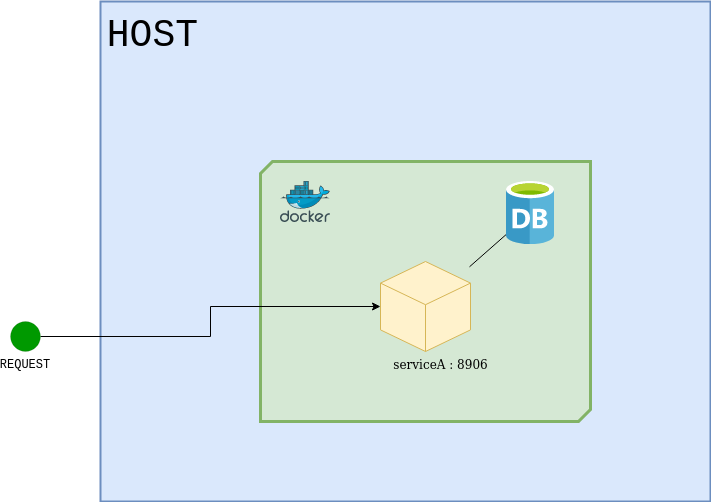

The diagram above was exported from draw.io. Its source (the exported page's mxGraphModel, read from the mxfile embedded in the PNG):
<mxGraphModel dx="866" dy="423" grid="1" gridSize="10" guides="1" tooltips="1" connect="1" arrows="1" fold="1" page="1" pageScale="1" pageWidth="1200" pageHeight="1920" math="0" shadow="0">
  <root>
    <mxCell id="0" />
    <mxCell id="1" parent="0" />
    <mxCell id="o8whJhSM08FFgl2XMm49-18" value="HOST" style="rounded=0;shadow=0;labelBackgroundColor=none;labelBorderColor=none;fillStyle=solid;strokeWidth=2;fontFamily=Courier New;fontSize=38;fillColor=#dae8fc;labelPosition=left;verticalLabelPosition=top;align=right;verticalAlign=bottom;strokeColor=#6c8ebf;whiteSpace=wrap;spacingBottom=-60;spacingLeft=0;spacingRight=-100;" vertex="1" parent="1">
      <mxGeometry x="170" y="150" width="610" height="500" as="geometry" />
    </mxCell>
    <mxCell id="o8whJhSM08FFgl2XMm49-24" value="" style="verticalLabelPosition=bottom;verticalAlign=top;html=1;shape=mxgraph.basic.diag_snip_rect;dx=6;shadow=0;labelBackgroundColor=none;labelBorderColor=none;fillStyle=solid;strokeColor=#82b366;strokeWidth=3;fontFamily=Courier New;fontSize=38;fillColor=#d5e8d4;" vertex="1" parent="1">
      <mxGeometry x="330" y="310" width="330" height="260" as="geometry" />
    </mxCell>
    <mxCell id="o8whJhSM08FFgl2XMm49-63" style="edgeStyle=orthogonalEdgeStyle;rounded=0;orthogonalLoop=1;jettySize=auto;html=1;" edge="1" parent="1" source="o8whJhSM08FFgl2XMm49-17" target="o8whJhSM08FFgl2XMm49-7">
      <mxGeometry relative="1" as="geometry" />
    </mxCell>
    <mxCell id="o8whJhSM08FFgl2XMm49-17" value="REQUEST" style="ellipse;whiteSpace=wrap;html=1;aspect=fixed;shadow=0;labelBackgroundColor=none;labelBorderColor=none;fillStyle=solid;strokeWidth=0;fontFamily=Courier New;fontSize=12;fontColor=#000000;fillColor=#009900;labelPosition=center;verticalLabelPosition=bottom;align=center;verticalAlign=top;" vertex="1" parent="1">
      <mxGeometry x="80" y="470" width="30" height="30" as="geometry" />
    </mxCell>
    <mxCell id="o8whJhSM08FFgl2XMm49-58" style="orthogonalLoop=1;jettySize=auto;html=1;fontFamily=Courier New;fontSize=38;fontColor=default;endArrow=none;endFill=0;" edge="1" parent="1" target="o8whJhSM08FFgl2XMm49-13">
      <mxGeometry relative="1" as="geometry">
        <mxPoint x="539" y="415.2986726913301" as="sourcePoint" />
        <mxPoint x="578.9839999999999" y="380.02272000000005" as="targetPoint" />
      </mxGeometry>
    </mxCell>
    <mxCell id="o8whJhSM08FFgl2XMm49-7" value="serviceA : 8906" style="shape=mxgraph.basic.isocube;isoAngle=15;labelPosition=center;verticalLabelPosition=bottom;align=center;verticalAlign=top;fillColor=#fff2cc;strokeColor=#d6b656;rounded=0;spacingRight=-31;" vertex="1" parent="1">
      <mxGeometry x="450" y="410" width="90" height="90" as="geometry" />
    </mxCell>
    <mxCell id="o8whJhSM08FFgl2XMm49-36" value="" style="aspect=fixed;html=1;points=[];align=center;image;fontSize=12;image=img/lib/mscae/Docker.svg;shadow=0;labelBackgroundColor=none;labelBorderColor=none;fillStyle=solid;strokeColor=#000000;strokeWidth=2;fontFamily=Courier New;fontColor=default;fillColor=none;" vertex="1" parent="1">
      <mxGeometry x="350" y="330" width="50" height="41" as="geometry" />
    </mxCell>
    <mxCell id="o8whJhSM08FFgl2XMm49-13" value="" style="aspect=fixed;html=1;points=[];align=center;image;fontSize=12;image=img/lib/mscae/Database_General.svg;" vertex="1" parent="1">
      <mxGeometry x="576" y="330" width="48" height="63.16" as="geometry" />
    </mxCell>
  </root>
</mxGraphModel>